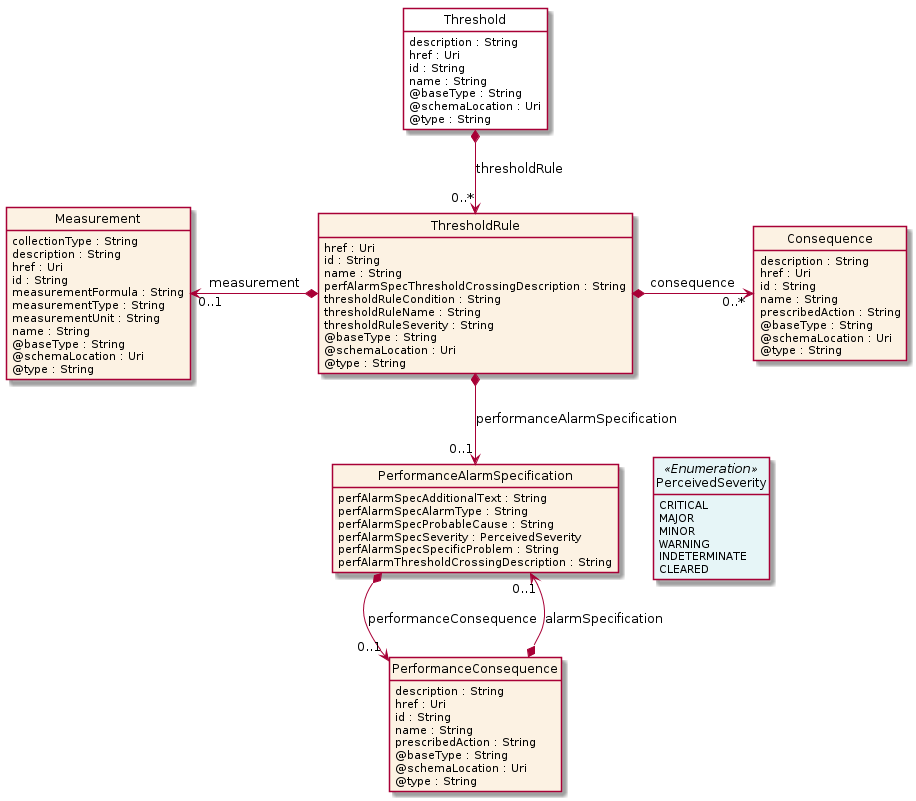

The diagram above was rendered by PlantUML. Its source (embedded in the PNG):
@startuml
hide circle
hide methods
hide stereotype
show <<Enumeration>> stereotype
skinparam class {
   BackgroundColor<<Enumeration>> #E6F5F7
   BackgroundColor<<Ref>> #FFFFE0
   BackgroundColor<<Pivot>> #FFFFFFF
   BackgroundColor<<SimpleType>> #E2F0DA
   BackgroundColor #FCF2E3
}

class Threshold <<Pivot>> {
    description : String
    href : Uri
    id : String
    name : String
    @baseType : String
    @schemaLocation : Uri
    @type : String
}

class ThresholdRule  {
    href : Uri
    id : String
    name : String
    perfAlarmSpecThresholdCrossingDescription : String
    thresholdRuleCondition : String
    thresholdRuleName : String
    thresholdRuleSeverity : String
    @baseType : String
    @schemaLocation : Uri
    @type : String
}

class Consequence  {
    description : String
    href : Uri
    id : String
    name : String
    prescribedAction : String
    @baseType : String
    @schemaLocation : Uri
    @type : String
}

class Measurement  {
    collectionType : String
    description : String
    href : Uri
    id : String
    measurementFormula : String
    measurementType : String
    measurementUnit : String
    name : String
    @baseType : String
    @schemaLocation : Uri
    @type : String
}

class PerformanceAlarmSpecification  {
    perfAlarmSpecAdditionalText : String
    perfAlarmSpecAlarmType : String
    perfAlarmSpecProbableCause : String
    perfAlarmSpecSeverity : PerceivedSeverity
    perfAlarmSpecSpecificProblem : String
    perfAlarmThresholdCrossingDescription : String
}

class PerceivedSeverity <<Enumeration>> {
    CRITICAL
    MAJOR
    MINOR
    WARNING
    INDETERMINATE
    CLEARED
}

class PerformanceConsequence  {
    description : String
    href : Uri
    id : String
    name : String
    prescribedAction : String
    @baseType : String
    @schemaLocation : Uri
    @type : String
}

Threshold *-->  "0..*" ThresholdRule : thresholdRule

ThresholdRule *-->  "0..1" PerformanceAlarmSpecification : performanceAlarmSpecification

PerformanceAlarmSpecification -right[hidden]-> PerceivedSeverity

PerformanceAlarmSpecification *-->  "0..1" PerformanceConsequence : performanceConsequence

PerformanceAlarmSpecification "0..1" <--* PerformanceConsequence : alarmSpecification

Measurement "0..1" <-left-* ThresholdRule : measurement

ThresholdRule *-right-> "0..*" Consequence : consequence

@enduml